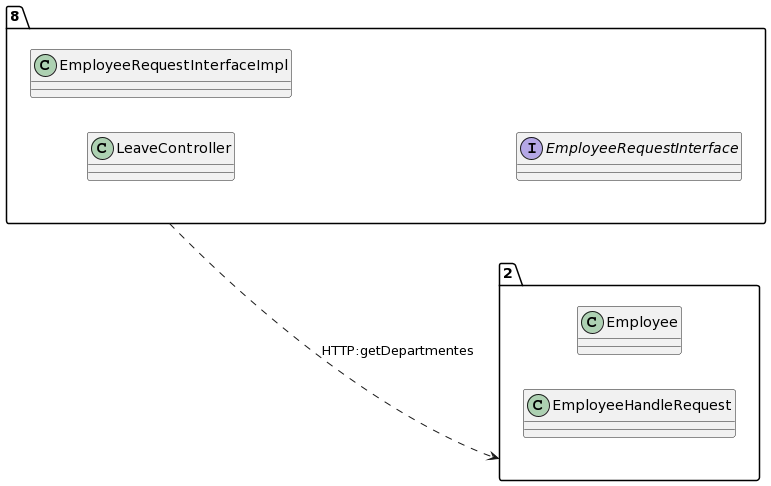

The diagram above was rendered by PlantUML. Its source (embedded in the PNG):
@startuml
allow_mixing
left to right direction
package "8"{
class LeaveController
class EmployeeRequestInterfaceImpl
interface EmployeeRequestInterface

}
package "2"{
class Employee
class EmployeeHandleRequest

}
"8" ..> "2":HTTP:getDepartmentes
@enduml